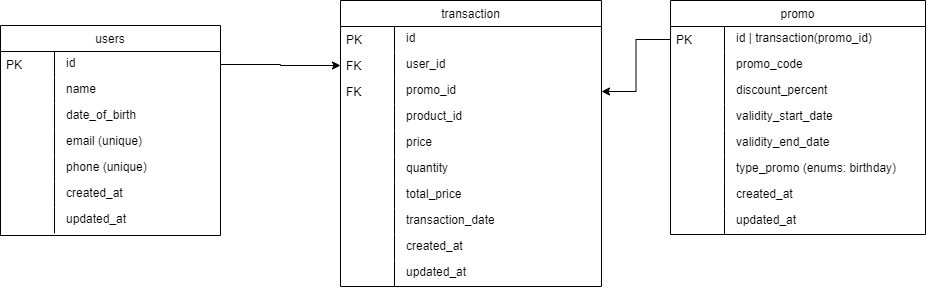

The diagram above was exported from draw.io. Its source (the exported page's mxGraphModel, read from the mxfile embedded in the PNG):
<mxGraphModel dx="880" dy="452" grid="1" gridSize="10" guides="1" tooltips="1" connect="1" arrows="1" fold="1" page="1" pageScale="1" pageWidth="827" pageHeight="1169" math="0" shadow="0">
  <root>
    <mxCell id="0" />
    <mxCell id="1" parent="0" />
    <mxCell id="pwQNHJemOQ-C1iTUSa7w-104" value="users" style="swimlane;fontStyle=0;childLayout=stackLayout;horizontal=1;startSize=26;fillColor=default;horizontalStack=0;resizeParent=1;resizeLast=0;collapsible=1;marginBottom=0;swimlaneFillColor=default;align=center;" parent="1" vertex="1">
      <mxGeometry x="170" y="295" width="220" height="210" as="geometry" />
    </mxCell>
    <mxCell id="pwQNHJemOQ-C1iTUSa7w-105" value="id" style="shape=partialRectangle;top=0;left=0;right=0;bottom=0;align=left;verticalAlign=top;spacingTop=-2;fillColor=none;spacingLeft=64;spacingRight=4;overflow=hidden;rotatable=0;points=[[0,0.5],[1,0.5]];portConstraint=eastwest;dropTarget=0;" parent="pwQNHJemOQ-C1iTUSa7w-104" vertex="1">
      <mxGeometry y="26" width="220" height="26" as="geometry" />
    </mxCell>
    <mxCell id="pwQNHJemOQ-C1iTUSa7w-106" value="PK" style="shape=partialRectangle;top=0;left=0;bottom=0;fillColor=none;align=left;verticalAlign=middle;spacingLeft=4;spacingRight=4;overflow=hidden;rotatable=180;points=[];portConstraint=eastwest;part=1;" parent="pwQNHJemOQ-C1iTUSa7w-105" connectable="0" vertex="1">
      <mxGeometry width="54" height="26" as="geometry" />
    </mxCell>
    <mxCell id="pwQNHJemOQ-C1iTUSa7w-107" value="name" style="shape=partialRectangle;top=0;left=0;right=0;bottom=0;align=left;verticalAlign=top;spacingTop=-2;fillColor=none;spacingLeft=64;spacingRight=4;overflow=hidden;rotatable=0;points=[[0,0.5],[1,0.5]];portConstraint=eastwest;dropTarget=0;" parent="pwQNHJemOQ-C1iTUSa7w-104" vertex="1">
      <mxGeometry y="52" width="220" height="26" as="geometry" />
    </mxCell>
    <mxCell id="pwQNHJemOQ-C1iTUSa7w-108" value="" style="shape=partialRectangle;top=0;left=0;bottom=0;fillColor=none;align=left;verticalAlign=middle;spacingLeft=4;spacingRight=4;overflow=hidden;rotatable=180;points=[];portConstraint=eastwest;part=1;" parent="pwQNHJemOQ-C1iTUSa7w-107" connectable="0" vertex="1">
      <mxGeometry width="54" height="26" as="geometry" />
    </mxCell>
    <mxCell id="pwQNHJemOQ-C1iTUSa7w-109" value="date_of_birth" style="shape=partialRectangle;top=0;left=0;right=0;bottom=0;align=left;verticalAlign=top;spacingTop=-2;fillColor=none;spacingLeft=64;spacingRight=4;overflow=hidden;rotatable=0;points=[[0,0.5],[1,0.5]];portConstraint=eastwest;dropTarget=0;" parent="pwQNHJemOQ-C1iTUSa7w-104" vertex="1">
      <mxGeometry y="78" width="220" height="26" as="geometry" />
    </mxCell>
    <mxCell id="pwQNHJemOQ-C1iTUSa7w-110" value="" style="shape=partialRectangle;top=0;left=0;bottom=0;fillColor=none;align=left;verticalAlign=middle;spacingLeft=4;spacingRight=4;overflow=hidden;rotatable=180;points=[];portConstraint=eastwest;part=1;" parent="pwQNHJemOQ-C1iTUSa7w-109" connectable="0" vertex="1">
      <mxGeometry width="54" height="26" as="geometry" />
    </mxCell>
    <mxCell id="pwQNHJemOQ-C1iTUSa7w-111" value="email (unique)" style="shape=partialRectangle;top=0;left=0;right=0;bottom=0;align=left;verticalAlign=top;spacingTop=-2;fillColor=none;spacingLeft=64;spacingRight=4;overflow=hidden;rotatable=0;points=[[0,0.5],[1,0.5]];portConstraint=eastwest;dropTarget=0;" parent="pwQNHJemOQ-C1iTUSa7w-104" vertex="1">
      <mxGeometry y="104" width="220" height="26" as="geometry" />
    </mxCell>
    <mxCell id="pwQNHJemOQ-C1iTUSa7w-112" value="" style="shape=partialRectangle;top=0;left=0;bottom=0;fillColor=none;align=left;verticalAlign=middle;spacingLeft=4;spacingRight=4;overflow=hidden;rotatable=180;points=[];portConstraint=eastwest;part=1;" parent="pwQNHJemOQ-C1iTUSa7w-111" connectable="0" vertex="1">
      <mxGeometry width="54" height="26" as="geometry" />
    </mxCell>
    <mxCell id="pwQNHJemOQ-C1iTUSa7w-113" value="phone (unique)" style="shape=partialRectangle;top=0;left=0;right=0;bottom=0;align=left;verticalAlign=top;spacingTop=-2;fillColor=none;spacingLeft=64;spacingRight=4;overflow=hidden;rotatable=0;points=[[0,0.5],[1,0.5]];portConstraint=eastwest;dropTarget=0;" parent="pwQNHJemOQ-C1iTUSa7w-104" vertex="1">
      <mxGeometry y="130" width="220" height="26" as="geometry" />
    </mxCell>
    <mxCell id="pwQNHJemOQ-C1iTUSa7w-114" value="" style="shape=partialRectangle;top=0;left=0;bottom=0;fillColor=none;align=left;verticalAlign=middle;spacingLeft=4;spacingRight=4;overflow=hidden;rotatable=180;points=[];portConstraint=eastwest;part=1;" parent="pwQNHJemOQ-C1iTUSa7w-113" connectable="0" vertex="1">
      <mxGeometry width="54" height="26" as="geometry" />
    </mxCell>
    <mxCell id="pwQNHJemOQ-C1iTUSa7w-115" value="created_at" style="shape=partialRectangle;top=0;left=0;right=0;bottom=0;align=left;verticalAlign=top;spacingTop=-2;fillColor=none;spacingLeft=64;spacingRight=4;overflow=hidden;rotatable=0;points=[[0,0.5],[1,0.5]];portConstraint=eastwest;dropTarget=0;" parent="pwQNHJemOQ-C1iTUSa7w-104" vertex="1">
      <mxGeometry y="156" width="220" height="26" as="geometry" />
    </mxCell>
    <mxCell id="pwQNHJemOQ-C1iTUSa7w-116" value="" style="shape=partialRectangle;top=0;left=0;bottom=0;fillColor=none;align=left;verticalAlign=middle;spacingLeft=4;spacingRight=4;overflow=hidden;rotatable=180;points=[];portConstraint=eastwest;part=1;" parent="pwQNHJemOQ-C1iTUSa7w-115" connectable="0" vertex="1">
      <mxGeometry width="54" height="26" as="geometry" />
    </mxCell>
    <mxCell id="pwQNHJemOQ-C1iTUSa7w-117" value="updated_at" style="shape=partialRectangle;top=0;left=0;right=0;bottom=0;align=left;verticalAlign=top;spacingTop=-2;fillColor=none;spacingLeft=64;spacingRight=4;overflow=hidden;rotatable=0;points=[[0,0.5],[1,0.5]];portConstraint=eastwest;dropTarget=0;" parent="pwQNHJemOQ-C1iTUSa7w-104" vertex="1">
      <mxGeometry y="182" width="220" height="26" as="geometry" />
    </mxCell>
    <mxCell id="pwQNHJemOQ-C1iTUSa7w-118" value="" style="shape=partialRectangle;top=0;left=0;bottom=0;fillColor=none;align=left;verticalAlign=middle;spacingLeft=4;spacingRight=4;overflow=hidden;rotatable=180;points=[];portConstraint=eastwest;part=1;" parent="pwQNHJemOQ-C1iTUSa7w-117" connectable="0" vertex="1">
      <mxGeometry width="54" height="26" as="geometry" />
    </mxCell>
    <mxCell id="pwQNHJemOQ-C1iTUSa7w-119" value="promo" style="swimlane;fontStyle=0;childLayout=stackLayout;horizontal=1;startSize=26;fillColor=default;horizontalStack=0;resizeParent=1;resizeLast=0;collapsible=1;marginBottom=0;swimlaneFillColor=default;align=center;" parent="1" vertex="1">
      <mxGeometry x="840" y="270" width="255" height="234" as="geometry" />
    </mxCell>
    <mxCell id="pwQNHJemOQ-C1iTUSa7w-120" value="id | transaction(promo_id)" style="shape=partialRectangle;top=0;left=0;right=0;bottom=0;align=left;verticalAlign=top;spacingTop=-2;fillColor=none;spacingLeft=64;spacingRight=4;overflow=hidden;rotatable=0;points=[[0,0.5],[1,0.5]];portConstraint=eastwest;dropTarget=0;" parent="pwQNHJemOQ-C1iTUSa7w-119" vertex="1">
      <mxGeometry y="26" width="255" height="26" as="geometry" />
    </mxCell>
    <mxCell id="pwQNHJemOQ-C1iTUSa7w-121" value="PK" style="shape=partialRectangle;top=0;left=0;bottom=0;fillColor=none;align=left;verticalAlign=middle;spacingLeft=4;spacingRight=4;overflow=hidden;rotatable=180;points=[];portConstraint=eastwest;part=1;" parent="pwQNHJemOQ-C1iTUSa7w-120" connectable="0" vertex="1">
      <mxGeometry width="54" height="26" as="geometry" />
    </mxCell>
    <mxCell id="pwQNHJemOQ-C1iTUSa7w-122" value="promo_code" style="shape=partialRectangle;top=0;left=0;right=0;bottom=0;align=left;verticalAlign=top;spacingTop=-2;fillColor=none;spacingLeft=64;spacingRight=4;overflow=hidden;rotatable=0;points=[[0,0.5],[1,0.5]];portConstraint=eastwest;dropTarget=0;" parent="pwQNHJemOQ-C1iTUSa7w-119" vertex="1">
      <mxGeometry y="52" width="255" height="26" as="geometry" />
    </mxCell>
    <mxCell id="pwQNHJemOQ-C1iTUSa7w-123" value="" style="shape=partialRectangle;top=0;left=0;bottom=0;fillColor=none;align=left;verticalAlign=middle;spacingLeft=4;spacingRight=4;overflow=hidden;rotatable=180;points=[];portConstraint=eastwest;part=1;" parent="pwQNHJemOQ-C1iTUSa7w-122" connectable="0" vertex="1">
      <mxGeometry width="54" height="26" as="geometry" />
    </mxCell>
    <mxCell id="pwQNHJemOQ-C1iTUSa7w-124" value="discount_percent" style="shape=partialRectangle;top=0;left=0;right=0;bottom=0;align=left;verticalAlign=top;spacingTop=-2;fillColor=none;spacingLeft=64;spacingRight=4;overflow=hidden;rotatable=0;points=[[0,0.5],[1,0.5]];portConstraint=eastwest;dropTarget=0;" parent="pwQNHJemOQ-C1iTUSa7w-119" vertex="1">
      <mxGeometry y="78" width="255" height="26" as="geometry" />
    </mxCell>
    <mxCell id="pwQNHJemOQ-C1iTUSa7w-125" value="" style="shape=partialRectangle;top=0;left=0;bottom=0;fillColor=none;align=left;verticalAlign=middle;spacingLeft=4;spacingRight=4;overflow=hidden;rotatable=180;points=[];portConstraint=eastwest;part=1;" parent="pwQNHJemOQ-C1iTUSa7w-124" connectable="0" vertex="1">
      <mxGeometry width="54" height="26" as="geometry" />
    </mxCell>
    <mxCell id="pwQNHJemOQ-C1iTUSa7w-126" value="validity_start_date" style="shape=partialRectangle;top=0;left=0;right=0;bottom=0;align=left;verticalAlign=top;spacingTop=-2;fillColor=none;spacingLeft=64;spacingRight=4;overflow=hidden;rotatable=0;points=[[0,0.5],[1,0.5]];portConstraint=eastwest;dropTarget=0;" parent="pwQNHJemOQ-C1iTUSa7w-119" vertex="1">
      <mxGeometry y="104" width="255" height="26" as="geometry" />
    </mxCell>
    <mxCell id="pwQNHJemOQ-C1iTUSa7w-127" value="" style="shape=partialRectangle;top=0;left=0;bottom=0;fillColor=none;align=left;verticalAlign=middle;spacingLeft=4;spacingRight=4;overflow=hidden;rotatable=180;points=[];portConstraint=eastwest;part=1;" parent="pwQNHJemOQ-C1iTUSa7w-126" connectable="0" vertex="1">
      <mxGeometry width="54" height="26" as="geometry" />
    </mxCell>
    <mxCell id="pwQNHJemOQ-C1iTUSa7w-128" value="validity_end_date" style="shape=partialRectangle;top=0;left=0;right=0;bottom=0;align=left;verticalAlign=top;spacingTop=-2;fillColor=none;spacingLeft=64;spacingRight=4;overflow=hidden;rotatable=0;points=[[0,0.5],[1,0.5]];portConstraint=eastwest;dropTarget=0;" parent="pwQNHJemOQ-C1iTUSa7w-119" vertex="1">
      <mxGeometry y="130" width="255" height="26" as="geometry" />
    </mxCell>
    <mxCell id="pwQNHJemOQ-C1iTUSa7w-129" value="" style="shape=partialRectangle;top=0;left=0;bottom=0;fillColor=none;align=left;verticalAlign=middle;spacingLeft=4;spacingRight=4;overflow=hidden;rotatable=180;points=[];portConstraint=eastwest;part=1;" parent="pwQNHJemOQ-C1iTUSa7w-128" connectable="0" vertex="1">
      <mxGeometry width="54" height="26" as="geometry" />
    </mxCell>
    <mxCell id="pwQNHJemOQ-C1iTUSa7w-157" value="type_promo (enums: birthday)" style="shape=partialRectangle;top=0;left=0;right=0;bottom=0;align=left;verticalAlign=top;spacingTop=-2;fillColor=none;spacingLeft=64;spacingRight=4;overflow=hidden;rotatable=0;points=[[0,0.5],[1,0.5]];portConstraint=eastwest;dropTarget=0;" parent="pwQNHJemOQ-C1iTUSa7w-119" vertex="1">
      <mxGeometry y="156" width="255" height="26" as="geometry" />
    </mxCell>
    <mxCell id="pwQNHJemOQ-C1iTUSa7w-158" value="" style="shape=partialRectangle;top=0;left=0;bottom=0;fillColor=none;align=left;verticalAlign=middle;spacingLeft=4;spacingRight=4;overflow=hidden;rotatable=180;points=[];portConstraint=eastwest;part=1;" parent="pwQNHJemOQ-C1iTUSa7w-157" connectable="0" vertex="1">
      <mxGeometry width="54" height="26" as="geometry" />
    </mxCell>
    <mxCell id="pwQNHJemOQ-C1iTUSa7w-130" value="created_at" style="shape=partialRectangle;top=0;left=0;right=0;bottom=0;align=left;verticalAlign=top;spacingTop=-2;fillColor=none;spacingLeft=64;spacingRight=4;overflow=hidden;rotatable=0;points=[[0,0.5],[1,0.5]];portConstraint=eastwest;dropTarget=0;" parent="pwQNHJemOQ-C1iTUSa7w-119" vertex="1">
      <mxGeometry y="182" width="255" height="26" as="geometry" />
    </mxCell>
    <mxCell id="pwQNHJemOQ-C1iTUSa7w-131" value="" style="shape=partialRectangle;top=0;left=0;bottom=0;fillColor=none;align=left;verticalAlign=middle;spacingLeft=4;spacingRight=4;overflow=hidden;rotatable=180;points=[];portConstraint=eastwest;part=1;" parent="pwQNHJemOQ-C1iTUSa7w-130" connectable="0" vertex="1">
      <mxGeometry width="54" height="26" as="geometry" />
    </mxCell>
    <mxCell id="pwQNHJemOQ-C1iTUSa7w-132" value="updated_at" style="shape=partialRectangle;top=0;left=0;right=0;bottom=0;align=left;verticalAlign=top;spacingTop=-2;fillColor=none;spacingLeft=64;spacingRight=4;overflow=hidden;rotatable=0;points=[[0,0.5],[1,0.5]];portConstraint=eastwest;dropTarget=0;" parent="pwQNHJemOQ-C1iTUSa7w-119" vertex="1">
      <mxGeometry y="208" width="255" height="26" as="geometry" />
    </mxCell>
    <mxCell id="pwQNHJemOQ-C1iTUSa7w-133" value="" style="shape=partialRectangle;top=0;left=0;bottom=0;fillColor=none;align=left;verticalAlign=middle;spacingLeft=4;spacingRight=4;overflow=hidden;rotatable=180;points=[];portConstraint=eastwest;part=1;" parent="pwQNHJemOQ-C1iTUSa7w-132" connectable="0" vertex="1">
      <mxGeometry width="54" height="26" as="geometry" />
    </mxCell>
    <mxCell id="pwQNHJemOQ-C1iTUSa7w-134" value="transaction" style="swimlane;fontStyle=0;childLayout=stackLayout;horizontal=1;startSize=26;fillColor=default;horizontalStack=0;resizeParent=1;resizeLast=0;collapsible=1;marginBottom=0;swimlaneFillColor=default;align=center;" parent="1" vertex="1">
      <mxGeometry x="510" y="270" width="261" height="286" as="geometry" />
    </mxCell>
    <mxCell id="pwQNHJemOQ-C1iTUSa7w-135" value="id" style="shape=partialRectangle;top=0;left=0;right=0;bottom=0;align=left;verticalAlign=top;spacingTop=-2;fillColor=none;spacingLeft=64;spacingRight=4;overflow=hidden;rotatable=0;points=[[0,0.5],[1,0.5]];portConstraint=eastwest;dropTarget=0;" parent="pwQNHJemOQ-C1iTUSa7w-134" vertex="1">
      <mxGeometry y="26" width="261" height="26" as="geometry" />
    </mxCell>
    <mxCell id="pwQNHJemOQ-C1iTUSa7w-136" value="PK" style="shape=partialRectangle;top=0;left=0;bottom=0;fillColor=none;align=left;verticalAlign=middle;spacingLeft=4;spacingRight=4;overflow=hidden;rotatable=180;points=[];portConstraint=eastwest;part=1;" parent="pwQNHJemOQ-C1iTUSa7w-135" connectable="0" vertex="1">
      <mxGeometry width="54" height="26" as="geometry" />
    </mxCell>
    <mxCell id="pwQNHJemOQ-C1iTUSa7w-137" value="user_id" style="shape=partialRectangle;top=0;left=0;right=0;bottom=0;align=left;verticalAlign=top;spacingTop=-2;fillColor=none;spacingLeft=64;spacingRight=4;overflow=hidden;rotatable=0;points=[[0,0.5],[1,0.5]];portConstraint=eastwest;dropTarget=0;" parent="pwQNHJemOQ-C1iTUSa7w-134" vertex="1">
      <mxGeometry y="52" width="261" height="26" as="geometry" />
    </mxCell>
    <mxCell id="pwQNHJemOQ-C1iTUSa7w-138" value="FK" style="shape=partialRectangle;top=0;left=0;bottom=0;fillColor=none;align=left;verticalAlign=middle;spacingLeft=4;spacingRight=4;overflow=hidden;rotatable=180;points=[];portConstraint=eastwest;part=1;" parent="pwQNHJemOQ-C1iTUSa7w-137" connectable="0" vertex="1">
      <mxGeometry width="54" height="26" as="geometry" />
    </mxCell>
    <mxCell id="pwQNHJemOQ-C1iTUSa7w-139" value="promo_id" style="shape=partialRectangle;top=0;left=0;right=0;bottom=0;align=left;verticalAlign=top;spacingTop=-2;fillColor=none;spacingLeft=64;spacingRight=4;overflow=hidden;rotatable=0;points=[[0,0.5],[1,0.5]];portConstraint=eastwest;dropTarget=0;" parent="pwQNHJemOQ-C1iTUSa7w-134" vertex="1">
      <mxGeometry y="78" width="261" height="26" as="geometry" />
    </mxCell>
    <mxCell id="pwQNHJemOQ-C1iTUSa7w-140" value="FK" style="shape=partialRectangle;top=0;left=0;bottom=0;fillColor=none;align=left;verticalAlign=middle;spacingLeft=4;spacingRight=4;overflow=hidden;rotatable=180;points=[];portConstraint=eastwest;part=1;" parent="pwQNHJemOQ-C1iTUSa7w-139" connectable="0" vertex="1">
      <mxGeometry width="54" height="26" as="geometry" />
    </mxCell>
    <mxCell id="pwQNHJemOQ-C1iTUSa7w-141" value="product_id" style="shape=partialRectangle;top=0;left=0;right=0;bottom=0;align=left;verticalAlign=top;spacingTop=-2;fillColor=none;spacingLeft=64;spacingRight=4;overflow=hidden;rotatable=0;points=[[0,0.5],[1,0.5]];portConstraint=eastwest;dropTarget=0;" parent="pwQNHJemOQ-C1iTUSa7w-134" vertex="1">
      <mxGeometry y="104" width="261" height="26" as="geometry" />
    </mxCell>
    <mxCell id="pwQNHJemOQ-C1iTUSa7w-142" value="" style="shape=partialRectangle;top=0;left=0;bottom=0;fillColor=none;align=left;verticalAlign=middle;spacingLeft=4;spacingRight=4;overflow=hidden;rotatable=180;points=[];portConstraint=eastwest;part=1;" parent="pwQNHJemOQ-C1iTUSa7w-141" connectable="0" vertex="1">
      <mxGeometry width="54" height="26" as="geometry" />
    </mxCell>
    <mxCell id="pwQNHJemOQ-C1iTUSa7w-143" value="price" style="shape=partialRectangle;top=0;left=0;right=0;bottom=0;align=left;verticalAlign=top;spacingTop=-2;fillColor=none;spacingLeft=64;spacingRight=4;overflow=hidden;rotatable=0;points=[[0,0.5],[1,0.5]];portConstraint=eastwest;dropTarget=0;" parent="pwQNHJemOQ-C1iTUSa7w-134" vertex="1">
      <mxGeometry y="130" width="261" height="26" as="geometry" />
    </mxCell>
    <mxCell id="pwQNHJemOQ-C1iTUSa7w-144" value="" style="shape=partialRectangle;top=0;left=0;bottom=0;fillColor=none;align=left;verticalAlign=middle;spacingLeft=4;spacingRight=4;overflow=hidden;rotatable=180;points=[];portConstraint=eastwest;part=1;" parent="pwQNHJemOQ-C1iTUSa7w-143" connectable="0" vertex="1">
      <mxGeometry width="54" height="26" as="geometry" />
    </mxCell>
    <mxCell id="pwQNHJemOQ-C1iTUSa7w-145" value="quantity" style="shape=partialRectangle;top=0;left=0;right=0;bottom=0;align=left;verticalAlign=top;spacingTop=-2;fillColor=none;spacingLeft=64;spacingRight=4;overflow=hidden;rotatable=0;points=[[0,0.5],[1,0.5]];portConstraint=eastwest;dropTarget=0;" parent="pwQNHJemOQ-C1iTUSa7w-134" vertex="1">
      <mxGeometry y="156" width="261" height="26" as="geometry" />
    </mxCell>
    <mxCell id="pwQNHJemOQ-C1iTUSa7w-146" value="" style="shape=partialRectangle;top=0;left=0;bottom=0;fillColor=none;align=left;verticalAlign=middle;spacingLeft=4;spacingRight=4;overflow=hidden;rotatable=180;points=[];portConstraint=eastwest;part=1;" parent="pwQNHJemOQ-C1iTUSa7w-145" connectable="0" vertex="1">
      <mxGeometry width="54" height="26" as="geometry" />
    </mxCell>
    <mxCell id="pwQNHJemOQ-C1iTUSa7w-147" value="total_price" style="shape=partialRectangle;top=0;left=0;right=0;bottom=0;align=left;verticalAlign=top;spacingTop=-2;fillColor=none;spacingLeft=64;spacingRight=4;overflow=hidden;rotatable=0;points=[[0,0.5],[1,0.5]];portConstraint=eastwest;dropTarget=0;" parent="pwQNHJemOQ-C1iTUSa7w-134" vertex="1">
      <mxGeometry y="182" width="261" height="26" as="geometry" />
    </mxCell>
    <mxCell id="pwQNHJemOQ-C1iTUSa7w-148" value="" style="shape=partialRectangle;top=0;left=0;bottom=0;fillColor=none;align=left;verticalAlign=middle;spacingLeft=4;spacingRight=4;overflow=hidden;rotatable=180;points=[];portConstraint=eastwest;part=1;" parent="pwQNHJemOQ-C1iTUSa7w-147" connectable="0" vertex="1">
      <mxGeometry width="54" height="26" as="geometry" />
    </mxCell>
    <mxCell id="pwQNHJemOQ-C1iTUSa7w-149" value="transaction_date" style="shape=partialRectangle;top=0;left=0;right=0;bottom=0;align=left;verticalAlign=top;spacingTop=-2;fillColor=none;spacingLeft=64;spacingRight=4;overflow=hidden;rotatable=0;points=[[0,0.5],[1,0.5]];portConstraint=eastwest;dropTarget=0;" parent="pwQNHJemOQ-C1iTUSa7w-134" vertex="1">
      <mxGeometry y="208" width="261" height="26" as="geometry" />
    </mxCell>
    <mxCell id="pwQNHJemOQ-C1iTUSa7w-150" value="" style="shape=partialRectangle;top=0;left=0;bottom=0;fillColor=none;align=left;verticalAlign=middle;spacingLeft=4;spacingRight=4;overflow=hidden;rotatable=180;points=[];portConstraint=eastwest;part=1;" parent="pwQNHJemOQ-C1iTUSa7w-149" connectable="0" vertex="1">
      <mxGeometry width="54" height="26" as="geometry" />
    </mxCell>
    <mxCell id="pwQNHJemOQ-C1iTUSa7w-151" value="created_at" style="shape=partialRectangle;top=0;left=0;right=0;bottom=0;align=left;verticalAlign=top;spacingTop=-2;fillColor=none;spacingLeft=64;spacingRight=4;overflow=hidden;rotatable=0;points=[[0,0.5],[1,0.5]];portConstraint=eastwest;dropTarget=0;" parent="pwQNHJemOQ-C1iTUSa7w-134" vertex="1">
      <mxGeometry y="234" width="261" height="26" as="geometry" />
    </mxCell>
    <mxCell id="pwQNHJemOQ-C1iTUSa7w-152" value="" style="shape=partialRectangle;top=0;left=0;bottom=0;fillColor=none;align=left;verticalAlign=middle;spacingLeft=4;spacingRight=4;overflow=hidden;rotatable=180;points=[];portConstraint=eastwest;part=1;" parent="pwQNHJemOQ-C1iTUSa7w-151" connectable="0" vertex="1">
      <mxGeometry width="54" height="26" as="geometry" />
    </mxCell>
    <mxCell id="pwQNHJemOQ-C1iTUSa7w-153" value="updated_at" style="shape=partialRectangle;top=0;left=0;right=0;bottom=0;align=left;verticalAlign=top;spacingTop=-2;fillColor=none;spacingLeft=64;spacingRight=4;overflow=hidden;rotatable=0;points=[[0,0.5],[1,0.5]];portConstraint=eastwest;dropTarget=0;" parent="pwQNHJemOQ-C1iTUSa7w-134" vertex="1">
      <mxGeometry y="260" width="261" height="26" as="geometry" />
    </mxCell>
    <mxCell id="pwQNHJemOQ-C1iTUSa7w-154" value="" style="shape=partialRectangle;top=0;left=0;bottom=0;fillColor=none;align=left;verticalAlign=middle;spacingLeft=4;spacingRight=4;overflow=hidden;rotatable=180;points=[];portConstraint=eastwest;part=1;" parent="pwQNHJemOQ-C1iTUSa7w-153" connectable="0" vertex="1">
      <mxGeometry width="54" height="26" as="geometry" />
    </mxCell>
    <mxCell id="pwQNHJemOQ-C1iTUSa7w-160" style="edgeStyle=orthogonalEdgeStyle;rounded=0;orthogonalLoop=1;jettySize=auto;html=1;entryX=0;entryY=0.5;entryDx=0;entryDy=0;" parent="1" source="pwQNHJemOQ-C1iTUSa7w-105" target="pwQNHJemOQ-C1iTUSa7w-137" edge="1">
      <mxGeometry relative="1" as="geometry" />
    </mxCell>
    <mxCell id="pwQNHJemOQ-C1iTUSa7w-161" style="edgeStyle=orthogonalEdgeStyle;rounded=0;orthogonalLoop=1;jettySize=auto;html=1;" parent="1" source="pwQNHJemOQ-C1iTUSa7w-120" target="pwQNHJemOQ-C1iTUSa7w-139" edge="1">
      <mxGeometry relative="1" as="geometry" />
    </mxCell>
  </root>
</mxGraphModel>